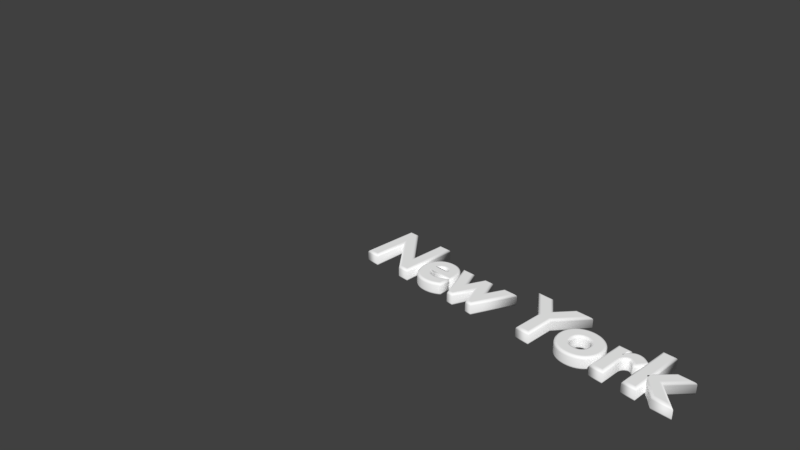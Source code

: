 # Source: new-york-text.blend  (saved by Blender 2.79.0; exported with 4.5.12 LTS)
import bpy
from mathutils import Matrix  # noqa: F401  (used for matrix-valued properties, if any)

bpy.ops.wm.read_factory_settings(use_empty=True)
scene = bpy.context.scene
scene.name = 'Scene'

# ---- collections
col_collection_1 = bpy.data.collections.new('Collection 1'); scene.collection.children.link(col_collection_1)

# ---- materials (node trees are filled in below, after node groups)
mat_material_001 = bpy.data.materials.new('Material.001')
mat_material_001.alpha_threshold = 0.0
mat_material_001.use_transparent_shadow = False
mat_material_001.diffuse_color = (1.0, 1.0, 1.0, 1.0)
mat_material_001.roughness = 0.5

# ---- material node trees

# ---- world
world_world = bpy.data.worlds.new('World'); scene.world = world_world
world_world.color = (0.05088, 0.05088, 0.05088)
world_world.use_sun_shadow = False
world_world.sun_shadow_jitter_overblur = 0.0
world_world.cycles.sampling_method = 'MANUAL'

# ---- cameras
cam_camera = bpy.data.cameras.new('Camera')
cam_camera.clip_end = 100.0
cam_camera.lens = 35.0
cam_camera.sensor_width = 32.0
cam_camera.sensor_height = 18.0
cam_camera.ortho_scale = 7.314
cam_camera.dof.focus_distance = 0.0
cam_camera.dof.aperture_fstop = 128.0

# ---- curves / text
txt_text = bpy.data.curves.new('Text', 'FONT')
txt_text.dimensions = '2D'
txt_text.body = 'New York'
txt_text.materials.append(mat_material_001)
txt_text.use_path_clamp = True
txt_text.bevel_resolution = 5
txt_text.offset = 0.01
txt_text.extrude = 0.05
txt_text.bevel_depth = 0.032

# ---- objects
ob_text = bpy.data.objects.new('Text', txt_text)
ob_camera = bpy.data.objects.new('Camera', cam_camera)

# ---- transforms, parenting, visibility, modifiers, constraints
ob_text.location = (0.0, 0.0, 0.0)
ob_text.lineart.crease_threshold = 0.0
ob_camera.location = (7.481, -6.508, 5.344)
ob_camera.rotation_euler = (1.109, 0.0, 0.8149)
ob_camera.lock_rotations_4d = False
ob_camera.empty_display_type = 'ARROWS'
ob_camera.color = (0.0, 0.0, 0.0, 0.0)
ob_camera.display_type = 'WIRE'
ob_camera.lineart.crease_threshold = 0.0

# ---- collection membership
col_collection_1.objects.link(ob_text)
col_collection_1.objects.link(ob_camera)

# ---- scene / render settings (as saved in the file)
scene.camera = ob_camera
scene.frame_start = 1; scene.frame_end = 250; scene.frame_set(2)
scene.render.engine = 'BLENDER_EEVEE_NEXT'
scene.render.resolution_percentage = 50
scene.render.dither_intensity = 0.0
scene.cycles.use_denoising = False
scene.cycles.samples = 128
scene.cycles.sampling_pattern = 'TABULATED_SOBOL'
scene.cycles.use_adaptive_sampling = False
scene.cycles.use_light_tree = False
scene.cycles.blur_glossy = 0.0
scene.cycles.sample_clamp_indirect = 0.0
scene.view_settings.view_transform = 'Standard'
bpy.context.view_layer.update()

# ---- added for rendering (the .blend has no usable light): sun
light_auto_sun = bpy.data.lights.new('AutoSun', 'SUN')
light_auto_sun.energy = 3.0
light_auto_sun.angle = 0.0523599
ob_auto_sun = bpy.data.objects.new('AutoSun', light_auto_sun)
scene.collection.objects.link(ob_auto_sun)
ob_auto_sun.rotation_euler = (0.872665, 0.174533, 0.523599)
bpy.context.view_layer.update()
